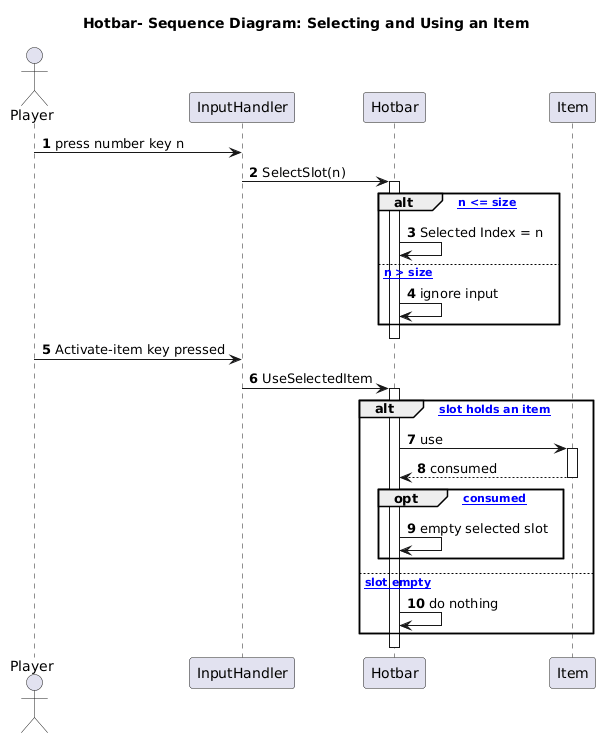

The diagram above was rendered by PlantUML. Its source (embedded in the PNG):
@startuml
title Hotbar- Sequence Diagram: Selecting and Using an Item

autonumber
actor Player
participant InputHandler
participant Hotbar
participant Item

Player -> InputHandler : press number key n
InputHandler -> Hotbar: SelectSlot(n)
activate Hotbar
alt [index n <= size]
  Hotbar -> Hotbar : Selected Index = n
else [index n > size]
  Hotbar -> Hotbar : ignore input
end
deactivate Hotbar

Player -> InputHandler : Activate-item key pressed
InputHandler -> Hotbar: UseSelectedItem
activate Hotbar
alt [selected slot holds an item]
  Hotbar -> Item : use
  activate Item
  Item --> Hotbar : consumed
  deactivate Item
  opt [consumed]
    Hotbar -> Hotbar : empty selected slot
  end
else [selected slot empty]
  Hotbar-> Hotbar: do nothing
end
deactivate Hotbar
@enduml